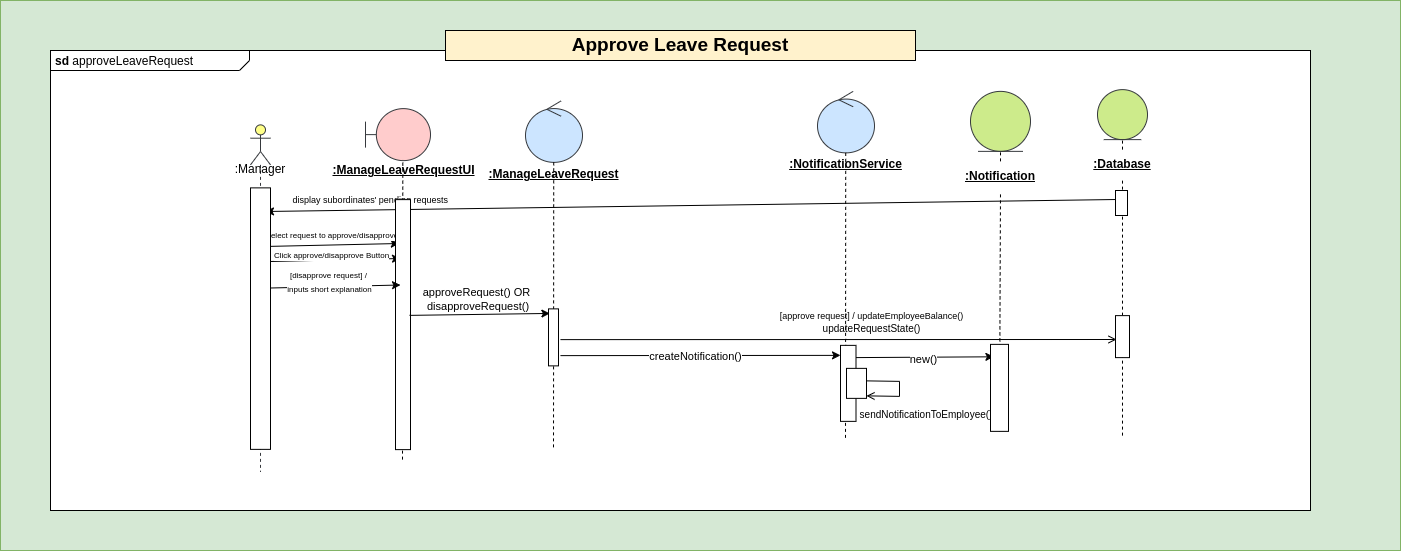

The diagram above was exported from draw.io. Its source (the exported page's mxGraphModel, read from the mxfile embedded in the PNG):
<mxGraphModel dx="7629" dy="2602" grid="1" gridSize="10" guides="1" tooltips="1" connect="1" arrows="1" fold="1" page="1" pageScale="1" pageWidth="850" pageHeight="1100" background="none" math="0" shadow="0">
  <root>
    <mxCell id="0" />
    <mxCell id="1" parent="0" />
    <mxCell id="2" value="" style="group" vertex="1" connectable="0" parent="1">
      <mxGeometry x="-3320" y="2950" width="1400" height="550" as="geometry" />
    </mxCell>
    <mxCell id="3" value="" style="rounded=0;whiteSpace=wrap;html=1;fillColor=#d5e8d4;strokeColor=#82b366;" vertex="1" parent="2">
      <mxGeometry width="1400" height="550" as="geometry" />
    </mxCell>
    <mxCell id="4" value="" style="group" vertex="1" connectable="0" parent="2">
      <mxGeometry x="50" y="30" width="1260" height="480" as="geometry" />
    </mxCell>
    <mxCell id="5" value="&lt;p style=&quot;margin:0px;margin-top:4px;margin-left:5px;text-align:left;&quot;&gt;&lt;b&gt;sd&lt;/b&gt;&amp;nbsp;approveLeaveRequest&amp;nbsp;&lt;/p&gt;" style="html=1;shape=mxgraph.sysml.package;overflow=fill;labelX=199.95;align=left;spacingLeft=5;verticalAlign=top;spacingTop=-3;container=0;" vertex="1" parent="4">
      <mxGeometry y="20" width="1260" height="460" as="geometry" />
    </mxCell>
    <mxCell id="6" value="" style="endArrow=classic;html=1;rounded=0;exitX=0.968;exitY=0.149;exitDx=0;exitDy=0;startSize=8;targetPerimeterSpacing=1;jumpSize=8;sourcePerimeterSpacing=2;exitPerimeter=0;entryX=0.189;entryY=0.074;entryDx=0;entryDy=0;entryPerimeter=0;" edge="1" parent="4">
      <mxGeometry width="50" height="50" relative="1" as="geometry">
        <mxPoint x="805.0040000000004" y="327.0880000000002" as="sourcePoint" />
        <mxPoint x="943.4020000000005" y="326.30800000000045" as="targetPoint" />
      </mxGeometry>
    </mxCell>
    <mxCell id="7" value="new()" style="edgeLabel;html=1;align=center;verticalAlign=middle;resizable=0;points=[];container=0;" vertex="1" connectable="0" parent="6">
      <mxGeometry x="-0.0277" y="1" relative="1" as="geometry">
        <mxPoint y="2" as="offset" />
      </mxGeometry>
    </mxCell>
    <mxCell id="8" value="" style="endArrow=classic;html=1;rounded=0;entryX=0;entryY=0.75;entryDx=0;entryDy=0;" edge="1" parent="4">
      <mxGeometry width="50" height="50" relative="1" as="geometry">
        <mxPoint x="510" y="325.1199999999999" as="sourcePoint" />
        <mxPoint x="790" y="324.8699999999999" as="targetPoint" />
      </mxGeometry>
    </mxCell>
    <mxCell id="9" value="createNotification()" style="edgeLabel;html=1;align=center;verticalAlign=middle;resizable=0;points=[];container=0;" vertex="1" connectable="0" parent="8">
      <mxGeometry x="-0.0373" relative="1" as="geometry">
        <mxPoint as="offset" />
      </mxGeometry>
    </mxCell>
    <mxCell id="10" value="" style="endArrow=classic;html=1;rounded=0;exitX=0.935;exitY=0.056;exitDx=0;exitDy=0;exitPerimeter=0;entryX=0.25;entryY=0;entryDx=0;entryDy=0;" edge="1" parent="4">
      <mxGeometry width="50" height="50" relative="1" as="geometry">
        <mxPoint x="218.69999999999982" y="215.89399999999978" as="sourcePoint" />
        <mxPoint x="348.75" y="213" as="targetPoint" />
      </mxGeometry>
    </mxCell>
    <mxCell id="11" value="&lt;font style=&quot;font-size: 8px;&quot;&gt;select request to approve/disapprove&lt;/font&gt;" style="edgeLabel;html=1;align=center;verticalAlign=middle;resizable=0;points=[];container=0;" vertex="1" connectable="0" parent="10">
      <mxGeometry x="-0.0773" relative="1" as="geometry">
        <mxPoint x="2" y="-11" as="offset" />
      </mxGeometry>
    </mxCell>
    <mxCell id="12" value="" style="endArrow=classic;html=1;rounded=0;exitX=0.935;exitY=0.056;exitDx=0;exitDy=0;exitPerimeter=0;entryX=0.25;entryY=0;entryDx=0;entryDy=0;" edge="1" parent="4">
      <mxGeometry width="50" height="50" relative="1" as="geometry">
        <mxPoint x="220" y="231" as="sourcePoint" />
        <mxPoint x="350" y="228" as="targetPoint" />
      </mxGeometry>
    </mxCell>
    <mxCell id="13" value="&lt;font style=&quot;font-size: 8px;&quot;&gt;Click approve/disapprove Button&lt;/font&gt;" style="edgeLabel;html=1;align=center;verticalAlign=middle;resizable=0;points=[];container=0;" vertex="1" connectable="0" parent="12">
      <mxGeometry x="-0.0773" relative="1" as="geometry">
        <mxPoint y="-7" as="offset" />
      </mxGeometry>
    </mxCell>
    <mxCell id="14" value="&lt;span style=&quot;font-size: 9px; background-color: rgb(255, 255, 255);&quot;&gt;[approve request] / updateEmployeeBalance()&lt;/span&gt;&lt;div&gt;&lt;font size=&quot;1&quot;&gt;&lt;span style=&quot;background-color: rgb(255, 255, 255);&quot;&gt;updateRequestState()&lt;/span&gt;&lt;/font&gt;&lt;/div&gt;" style="html=1;verticalAlign=bottom;labelBackgroundColor=none;endArrow=open;endFill=0;rounded=0;" edge="1" parent="4">
      <mxGeometry x="0.1172" y="2" width="160" relative="1" as="geometry">
        <mxPoint x="510" y="309.1199999999999" as="sourcePoint" />
        <mxPoint x="1066" y="309" as="targetPoint" />
        <mxPoint as="offset" />
      </mxGeometry>
    </mxCell>
    <mxCell id="15" value="" style="endArrow=classic;html=1;rounded=0;" edge="1" parent="4">
      <mxGeometry width="50" height="50" relative="1" as="geometry">
        <mxPoint x="1066" y="169" as="sourcePoint" />
        <mxPoint x="215" y="181" as="targetPoint" />
      </mxGeometry>
    </mxCell>
    <mxCell id="16" value="display subordinates' pending requests&amp;nbsp;" style="edgeLabel;html=1;align=center;verticalAlign=middle;resizable=0;points=[];fontSize=9;container=0;" vertex="1" connectable="0" parent="15">
      <mxGeometry x="0.0041" y="-1" relative="1" as="geometry">
        <mxPoint x="-319" y="-5" as="offset" />
      </mxGeometry>
    </mxCell>
    <mxCell id="17" value="sendNotificationToEmployee()" style="text;html=1;align=center;verticalAlign=middle;whiteSpace=wrap;rounded=0;fontSize=10;container=0;" vertex="1" parent="4">
      <mxGeometry x="846" y="369.1199999999999" width="60" height="30" as="geometry" />
    </mxCell>
    <mxCell id="18" value="&lt;h3&gt;&lt;font style=&quot;font-size: 19px;&quot; face=&quot;Helvetica&quot;&gt;Approve Leave Request&lt;/font&gt;&lt;/h3&gt;" style="text;html=1;align=center;verticalAlign=middle;whiteSpace=wrap;rounded=0;glass=0;fillColor=#fff2cc;strokeColor=light-dark(#000000, #6d5100);fontFamily=Lucida Console;container=0;" vertex="1" parent="4">
      <mxGeometry x="395" width="470" height="30" as="geometry" />
    </mxCell>
    <mxCell id="19" value="" style="shape=umlBoundary;whiteSpace=wrap;html=1;fillColor=#ffcccc;strokeColor=#36393d;container=0;" vertex="1" parent="4">
      <mxGeometry x="315" y="78.11999999999989" width="65" height="52" as="geometry" />
    </mxCell>
    <mxCell id="20" value="&lt;u&gt;&lt;b&gt;:ManageLeaveRequestUI&lt;/b&gt;&lt;/u&gt;" style="text;html=1;align=center;verticalAlign=middle;resizable=0;points=[];autosize=1;strokeColor=none;fillColor=none;container=0;" vertex="1" parent="4">
      <mxGeometry x="268" y="125.11999999999989" width="170" height="30" as="geometry" />
    </mxCell>
    <mxCell id="21" value="" style="endArrow=none;dashed=1;html=1;rounded=0;entryX=0.574;entryY=0.98;entryDx=0;entryDy=0;entryPerimeter=0;" edge="1" parent="4" target="19">
      <mxGeometry width="50" height="50" relative="1" as="geometry">
        <mxPoint x="352" y="429.1199999999999" as="sourcePoint" />
        <mxPoint x="350" y="239.1199999999999" as="targetPoint" />
      </mxGeometry>
    </mxCell>
    <mxCell id="22" value="" style="rounded=0;whiteSpace=wrap;html=1;container=0;" vertex="1" parent="4">
      <mxGeometry x="345" y="169.1199999999999" width="15" height="250" as="geometry" />
    </mxCell>
    <mxCell id="23" value="" style="endArrow=classic;html=1;rounded=0;entryX=0.139;entryY=0.08;entryDx=0;entryDy=0;entryPerimeter=0;" edge="1" parent="4" target="30">
      <mxGeometry width="50" height="50" relative="1" as="geometry">
        <mxPoint x="359" y="284.8699999999999" as="sourcePoint" />
        <mxPoint x="646" y="285.1199999999999" as="targetPoint" />
      </mxGeometry>
    </mxCell>
    <mxCell id="24" value="approveRequest() OR&lt;br&gt;&amp;nbsp;disapproveRequest()" style="edgeLabel;html=1;align=center;verticalAlign=middle;resizable=0;points=[];container=0;" vertex="1" connectable="0" parent="23">
      <mxGeometry x="-0.0372" y="4" relative="1" as="geometry">
        <mxPoint x="-1" y="-12" as="offset" />
      </mxGeometry>
    </mxCell>
    <mxCell id="25" value="" style="endArrow=classic;html=1;rounded=0;exitX=0.935;exitY=0.056;exitDx=0;exitDy=0;exitPerimeter=0;entryX=0.25;entryY=0;entryDx=0;entryDy=0;" edge="1" parent="4">
      <mxGeometry width="50" height="50" relative="1" as="geometry">
        <mxPoint x="220" y="257.5" as="sourcePoint" />
        <mxPoint x="350" y="254.5" as="targetPoint" />
      </mxGeometry>
    </mxCell>
    <mxCell id="26" value="&lt;span style=&quot;font-size: 8px;&quot;&gt;[disapprove request] /&amp;nbsp;&lt;/span&gt;&lt;div&gt;&lt;span style=&quot;font-size: 8px;&quot;&gt;inputs short explanation&lt;/span&gt;&lt;/div&gt;" style="edgeLabel;html=1;align=center;verticalAlign=middle;resizable=0;points=[];container=0;" vertex="1" connectable="0" parent="25">
      <mxGeometry x="-0.0773" relative="1" as="geometry">
        <mxPoint x="-2" y="-6" as="offset" />
      </mxGeometry>
    </mxCell>
    <mxCell id="27" value="" style="ellipse;shape=umlControl;whiteSpace=wrap;html=1;fillColor=#cce5ff;strokeColor=#36393d;container=0;" vertex="1" parent="4">
      <mxGeometry x="475" y="70.36999999999989" width="57" height="61.5" as="geometry" />
    </mxCell>
    <mxCell id="28" value="&lt;u&gt;&lt;b&gt;:ManageLeaveRequest&lt;/b&gt;&lt;/u&gt;" style="text;html=1;align=center;verticalAlign=middle;resizable=0;points=[];autosize=1;strokeColor=none;fillColor=none;container=0;" vertex="1" parent="4">
      <mxGeometry x="428" y="128.8699999999999" width="150" height="30" as="geometry" />
    </mxCell>
    <mxCell id="29" value="" style="endArrow=none;dashed=1;html=1;rounded=0;entryX=0.495;entryY=1;entryDx=0;entryDy=0;entryPerimeter=0;" edge="1" parent="4" target="27">
      <mxGeometry width="50" height="50" relative="1" as="geometry">
        <mxPoint x="503" y="416.8699999999999" as="sourcePoint" />
        <mxPoint x="382" y="251.8699999999999" as="targetPoint" />
      </mxGeometry>
    </mxCell>
    <mxCell id="30" value="" style="rounded=0;whiteSpace=wrap;html=1;container=0;" vertex="1" parent="4">
      <mxGeometry x="498" y="278.3699999999999" width="10" height="57" as="geometry" />
    </mxCell>
    <mxCell id="31" value="" style="ellipse;shape=umlControl;whiteSpace=wrap;html=1;fillColor=#cce5ff;strokeColor=#36393d;container=0;" vertex="1" parent="4">
      <mxGeometry x="767" y="60.86999999999989" width="57" height="61.5" as="geometry" />
    </mxCell>
    <mxCell id="32" value="&lt;u&gt;&lt;b&gt;:NotificationService&lt;/b&gt;&lt;/u&gt;" style="text;html=1;align=center;verticalAlign=middle;resizable=0;points=[];autosize=1;strokeColor=none;fillColor=none;container=0;" vertex="1" parent="4">
      <mxGeometry x="725" y="119.36999999999989" width="140" height="30" as="geometry" />
    </mxCell>
    <mxCell id="33" value="" style="endArrow=none;dashed=1;html=1;rounded=0;entryX=0.495;entryY=1;entryDx=0;entryDy=0;entryPerimeter=0;" edge="1" parent="4" target="31">
      <mxGeometry width="50" height="50" relative="1" as="geometry">
        <mxPoint x="795" y="407.3699999999999" as="sourcePoint" />
        <mxPoint x="674" y="242.3699999999999" as="targetPoint" />
      </mxGeometry>
    </mxCell>
    <mxCell id="34" value="" style="rounded=0;whiteSpace=wrap;html=1;container=0;" vertex="1" parent="4">
      <mxGeometry x="790" y="314.8699999999999" width="15.5" height="76" as="geometry" />
    </mxCell>
    <mxCell id="35" value="" style="html=1;verticalAlign=bottom;labelBackgroundColor=none;endArrow=open;endFill=0;rounded=0;exitX=1;exitY=0.25;exitDx=0;exitDy=0;entryX=1;entryY=0.75;entryDx=0;entryDy=0;" edge="1" parent="4">
      <mxGeometry x="0.0024" width="160" relative="1" as="geometry">
        <mxPoint x="816" y="350.3699999999999" as="sourcePoint" />
        <mxPoint x="816" y="365.3699999999999" as="targetPoint" />
        <Array as="points">
          <mxPoint x="849" y="350.8699999999999" />
          <mxPoint x="849" y="365.8699999999999" />
        </Array>
        <mxPoint as="offset" />
      </mxGeometry>
    </mxCell>
    <mxCell id="36" value="" style="rounded=0;whiteSpace=wrap;html=1;container=0;" vertex="1" parent="4">
      <mxGeometry x="796" y="337.8699999999999" width="20" height="30" as="geometry" />
    </mxCell>
    <mxCell id="37" value="" style="shape=umlLifeline;perimeter=lifelinePerimeter;whiteSpace=wrap;html=1;container=0;dropTarget=0;collapsible=0;recursiveResize=0;outlineConnect=0;portConstraint=eastwest;newEdgeStyle={&quot;curved&quot;:0,&quot;rounded&quot;:0};participant=umlActor;fillColor=#ffff88;strokeColor=#36393d;" vertex="1" parent="4">
      <mxGeometry x="200" y="94.36999999999989" width="20" height="346.5" as="geometry" />
    </mxCell>
    <mxCell id="38" value=":Manager" style="text;html=1;align=center;verticalAlign=middle;whiteSpace=wrap;rounded=0;container=0;" vertex="1" parent="4">
      <mxGeometry x="180" y="124.36999999999989" width="60" height="30" as="geometry" />
    </mxCell>
    <mxCell id="39" value="" style="rounded=0;whiteSpace=wrap;html=1;container=0;" vertex="1" parent="4">
      <mxGeometry x="200" y="157.3699999999999" width="20" height="261.5" as="geometry" />
    </mxCell>
    <mxCell id="40" value="&lt;u&gt;&lt;b&gt;:Notification&lt;/b&gt;&lt;/u&gt;" style="text;html=1;align=center;verticalAlign=middle;whiteSpace=wrap;rounded=0;container=0;" vertex="1" parent="4">
      <mxGeometry x="920" y="130.8699999999999" width="60" height="30" as="geometry" />
    </mxCell>
    <mxCell id="41" value="" style="endArrow=none;dashed=1;html=1;rounded=0;entryX=0.5;entryY=1;entryDx=0;entryDy=0;" edge="1" parent="4" source="40" target="42">
      <mxGeometry width="50" height="50" relative="1" as="geometry">
        <mxPoint x="949" y="410.8699999999999" as="sourcePoint" />
        <mxPoint x="1550" y="130.8699999999999" as="targetPoint" />
      </mxGeometry>
    </mxCell>
    <mxCell id="42" value="" style="ellipse;shape=umlEntity;whiteSpace=wrap;html=1;fillColor=#cdeb8b;strokeColor=#36393d;container=0;" vertex="1" parent="4">
      <mxGeometry x="920" y="60.86999999999989" width="60" height="60" as="geometry" />
    </mxCell>
    <mxCell id="43" value="" style="endArrow=none;dashed=1;html=1;rounded=0;entryX=0.5;entryY=1;entryDx=0;entryDy=0;" edge="1" parent="4" target="40">
      <mxGeometry width="50" height="50" relative="1" as="geometry">
        <mxPoint x="949" y="400.8699999999999" as="sourcePoint" />
        <mxPoint x="950" y="120.86999999999989" as="targetPoint" />
      </mxGeometry>
    </mxCell>
    <mxCell id="44" value="" style="rounded=0;whiteSpace=wrap;html=1;container=0;" vertex="1" parent="4">
      <mxGeometry x="940" y="313.8699999999999" width="18" height="87" as="geometry" />
    </mxCell>
    <mxCell id="45" value="" style="ellipse;shape=umlEntity;whiteSpace=wrap;html=1;fillColor=#cdeb8b;strokeColor=#36393d;container=0;" vertex="1" parent="4">
      <mxGeometry x="1047" y="59.11999999999989" width="50" height="50" as="geometry" />
    </mxCell>
    <mxCell id="46" value="" style="endArrow=none;dashed=1;html=1;rounded=0;entryX=0.5;entryY=1;entryDx=0;entryDy=0;" edge="1" parent="4" target="47">
      <mxGeometry width="50" height="50" relative="1" as="geometry">
        <mxPoint x="1072" y="405.1199999999999" as="sourcePoint" />
        <mxPoint x="1072" y="119.11999999999989" as="targetPoint" />
      </mxGeometry>
    </mxCell>
    <mxCell id="47" value="&lt;u&gt;&lt;b&gt;:Database&lt;/b&gt;&lt;/u&gt;" style="text;html=1;align=center;verticalAlign=middle;whiteSpace=wrap;rounded=0;container=0;" vertex="1" parent="4">
      <mxGeometry x="1042" y="119.11999999999989" width="60" height="30" as="geometry" />
    </mxCell>
    <mxCell id="48" value="" style="endArrow=none;dashed=1;html=1;rounded=0;entryX=0.5;entryY=1;entryDx=0;entryDy=0;" edge="1" parent="4" source="47" target="45">
      <mxGeometry width="50" height="50" relative="1" as="geometry">
        <mxPoint x="1071" y="399.1199999999999" as="sourcePoint" />
        <mxPoint x="1672" y="119.11999999999989" as="targetPoint" />
      </mxGeometry>
    </mxCell>
    <mxCell id="49" value="" style="rounded=0;whiteSpace=wrap;html=1;container=0;" vertex="1" parent="4">
      <mxGeometry x="1065" y="285.1199999999999" width="14" height="42" as="geometry" />
    </mxCell>
    <mxCell id="50" value="" style="rounded=0;whiteSpace=wrap;html=1;container=0;" vertex="1" parent="4">
      <mxGeometry x="1065" y="160" width="12" height="25" as="geometry" />
    </mxCell>
  </root>
</mxGraphModel>